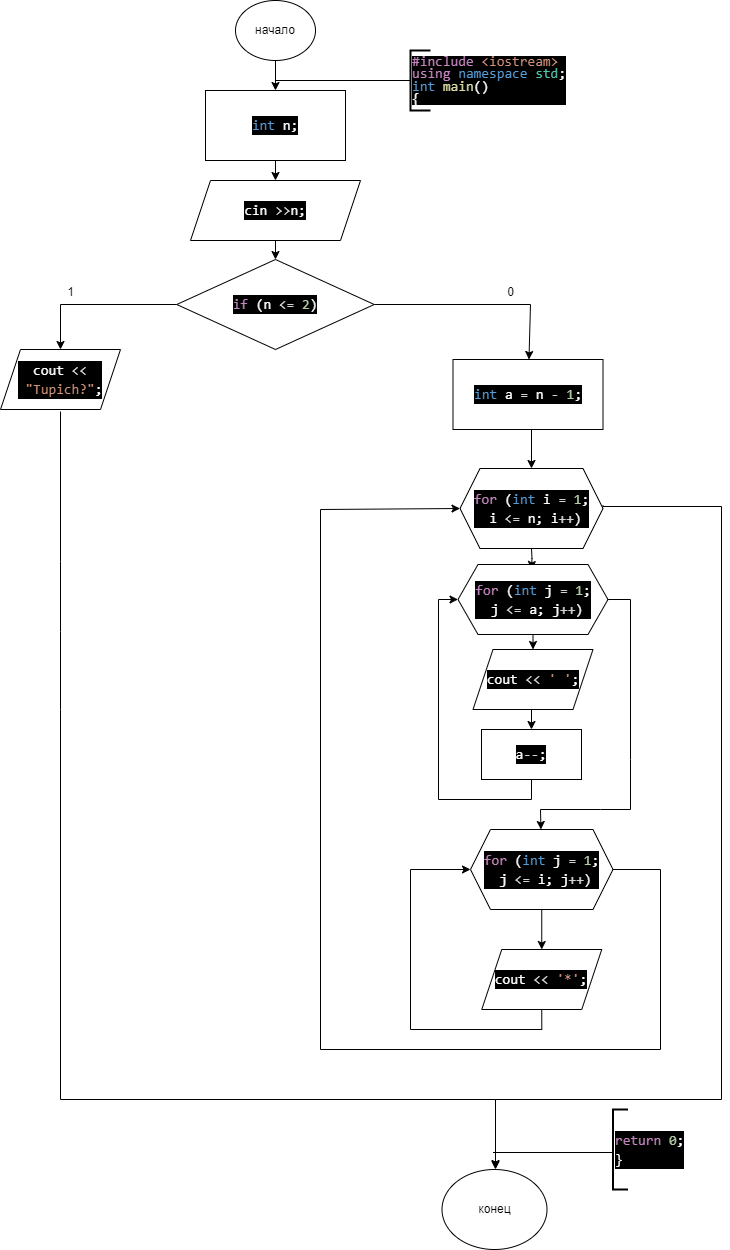

The diagram above was exported from draw.io. Its source (the exported page's mxGraphModel, read from the mxfile embedded in the PNG):
<mxGraphModel dx="1050" dy="575" grid="1" gridSize="10" guides="1" tooltips="1" connect="1" arrows="0" fold="1" page="1" pageScale="1" pageWidth="827" pageHeight="1169" math="0" shadow="0">
  <root>
    <mxCell id="0" />
    <mxCell id="1" parent="0" />
    <mxCell id="XJWWIAQlXJzDpfJ-bgBM-1" value="начало" style="ellipse;whiteSpace=wrap;html=1;" parent="1" vertex="1">
      <mxGeometry x="315" y="21" width="80" height="60" as="geometry" />
    </mxCell>
    <mxCell id="nz0h7kFeMYADOyucJ2ar-1" value="" style="endArrow=classic;html=1;rounded=0;exitX=0.5;exitY=1;exitDx=0;exitDy=0;" parent="1" source="XJWWIAQlXJzDpfJ-bgBM-1" target="nz0h7kFeMYADOyucJ2ar-2" edge="1">
      <mxGeometry width="50" height="50" relative="1" as="geometry">
        <mxPoint x="345" y="311" as="sourcePoint" />
        <mxPoint x="355" y="111" as="targetPoint" />
      </mxGeometry>
    </mxCell>
    <mxCell id="nz0h7kFeMYADOyucJ2ar-2" value="&lt;div style=&quot;color: rgb(255, 255, 255); background-color: rgb(0, 0, 0); font-family: Consolas, &amp;quot;Courier New&amp;quot;, monospace; font-size: 14px; line-height: 19px; white-space: pre;&quot;&gt;&lt;div style=&quot;line-height: 19px;&quot;&gt;&lt;div style=&quot;line-height: 19px;&quot;&gt;&lt;div style=&quot;line-height: 19px;&quot;&gt;&lt;span style=&quot;color: #569cd6;&quot;&gt;int&lt;/span&gt; n;&lt;/div&gt;&lt;/div&gt;&lt;/div&gt;&lt;/div&gt;" style="rounded=0;whiteSpace=wrap;html=1;" parent="1" vertex="1">
      <mxGeometry x="285" y="111" width="140" height="70" as="geometry" />
    </mxCell>
    <mxCell id="nz0h7kFeMYADOyucJ2ar-3" value="" style="endArrow=classic;html=1;rounded=0;exitX=0.5;exitY=1;exitDx=0;exitDy=0;entryX=0.5;entryY=0;entryDx=0;entryDy=0;" parent="1" source="nz0h7kFeMYADOyucJ2ar-2" target="nz0h7kFeMYADOyucJ2ar-17" edge="1">
      <mxGeometry width="50" height="50" relative="1" as="geometry">
        <mxPoint x="390" y="311" as="sourcePoint" />
        <mxPoint x="400" y="191" as="targetPoint" />
      </mxGeometry>
    </mxCell>
    <mxCell id="nz0h7kFeMYADOyucJ2ar-12" value="" style="endArrow=none;html=1;rounded=0;entryX=0;entryY=0.5;entryDx=0;entryDy=0;entryPerimeter=0;" parent="1" target="nz0h7kFeMYADOyucJ2ar-16" edge="1">
      <mxGeometry width="50" height="50" relative="1" as="geometry">
        <mxPoint x="355" y="101" as="sourcePoint" />
        <mxPoint x="412.5" y="101" as="targetPoint" />
      </mxGeometry>
    </mxCell>
    <mxCell id="nz0h7kFeMYADOyucJ2ar-16" value="&lt;div style=&quot;color: rgb(255, 255, 255); background-color: rgb(0, 0, 0); font-family: Consolas, &amp;quot;Courier New&amp;quot;, monospace; font-size: 14px; line-height: 86%; white-space-collapse: preserve;&quot;&gt;&lt;div&gt;&lt;span style=&quot;color: #c586c0;&quot;&gt;#include&lt;/span&gt;&lt;span style=&quot;color: #569cd6;&quot;&gt; &lt;/span&gt;&lt;span style=&quot;color: #ce9178;&quot;&gt;&amp;lt;iostream&amp;gt;&lt;/span&gt;&lt;/div&gt;&lt;div style=&quot;line-height: 86%;&quot;&gt;&lt;span style=&quot;color: #c586c0;&quot;&gt;using&lt;/span&gt; &lt;span style=&quot;color: #569cd6;&quot;&gt;namespace&lt;/span&gt; &lt;span style=&quot;color: #4ec9b0;&quot;&gt;std&lt;/span&gt;;&lt;/div&gt;&lt;div&gt;&lt;span style=&quot;color: #569cd6;&quot;&gt;int&lt;/span&gt; &lt;span style=&quot;color: #dcdcaa;&quot;&gt;main&lt;/span&gt;()&lt;/div&gt;&lt;div&gt;{&lt;/div&gt;&lt;/div&gt;" style="strokeWidth=2;html=1;shape=mxgraph.flowchart.annotation_1;align=left;pointerEvents=1;" parent="1" vertex="1">
      <mxGeometry x="490" y="71" width="20" height="60" as="geometry" />
    </mxCell>
    <mxCell id="nz0h7kFeMYADOyucJ2ar-17" value="&lt;div style=&quot;color: rgb(255, 255, 255); background-color: rgb(0, 0, 0); font-family: Consolas, &amp;quot;Courier New&amp;quot;, monospace; font-size: 14px; line-height: 19px; white-space: pre;&quot;&gt;&lt;div style=&quot;line-height: 19px;&quot;&gt;&lt;div style=&quot;line-height: 19px;&quot;&gt;cin &lt;span style=&quot;color: #d4d4d4;&quot;&gt;&amp;gt;&amp;gt;&lt;/span&gt;n;&lt;/div&gt;&lt;/div&gt;&lt;/div&gt;" style="shape=parallelogram;perimeter=parallelogramPerimeter;whiteSpace=wrap;html=1;fixedSize=1;" parent="1" vertex="1">
      <mxGeometry x="270" y="201" width="170" height="60" as="geometry" />
    </mxCell>
    <mxCell id="nz0h7kFeMYADOyucJ2ar-19" value="" style="endArrow=classic;html=1;rounded=0;exitX=0.5;exitY=1;exitDx=0;exitDy=0;" parent="1" source="nz0h7kFeMYADOyucJ2ar-17" edge="1">
      <mxGeometry width="50" height="50" relative="1" as="geometry">
        <mxPoint x="500" y="321" as="sourcePoint" />
        <mxPoint x="355" y="280" as="targetPoint" />
      </mxGeometry>
    </mxCell>
    <mxCell id="nz0h7kFeMYADOyucJ2ar-32" value="&lt;div style=&quot;color: rgb(255, 255, 255); background-color: rgb(0, 0, 0); font-family: Consolas, &amp;quot;Courier New&amp;quot;, monospace; font-size: 14px; line-height: 19px; white-space: pre;&quot;&gt;&lt;div style=&quot;line-height: 19px;&quot;&gt;&lt;div style=&quot;line-height: 19px;&quot;&gt;&lt;div style=&quot;line-height: 19px;&quot;&gt;&lt;div style=&quot;line-height: 19px;&quot;&gt;&lt;span style=&quot;color: #c586c0;&quot;&gt;if&lt;/span&gt; (n &lt;span style=&quot;color: #d4d4d4;&quot;&gt;&amp;lt;=&lt;/span&gt; &lt;span style=&quot;color: #b5cea8;&quot;&gt;2&lt;/span&gt;)&lt;/div&gt;&lt;/div&gt;&lt;/div&gt;&lt;/div&gt;&lt;/div&gt;" style="rhombus;whiteSpace=wrap;html=1;" parent="1" vertex="1">
      <mxGeometry x="256.25" y="280" width="197.5" height="90" as="geometry" />
    </mxCell>
    <mxCell id="nz0h7kFeMYADOyucJ2ar-34" value="" style="endArrow=classic;html=1;rounded=0;exitX=0.5;exitY=1;exitDx=0;exitDy=0;" parent="1" source="nz0h7kFeMYADOyucJ2ar-60" edge="1">
      <mxGeometry width="50" height="50" relative="1" as="geometry">
        <mxPoint x="542.5" y="529" as="sourcePoint" />
        <mxPoint x="611" y="590" as="targetPoint" />
        <Array as="points">
          <mxPoint x="611.5" y="579" />
        </Array>
      </mxGeometry>
    </mxCell>
    <mxCell id="nz0h7kFeMYADOyucJ2ar-35" value="" style="endArrow=classic;html=1;rounded=0;exitX=0;exitY=0.5;exitDx=0;exitDy=0;" parent="1" source="nz0h7kFeMYADOyucJ2ar-32" target="nz0h7kFeMYADOyucJ2ar-61" edge="1">
      <mxGeometry width="50" height="50" relative="1" as="geometry">
        <mxPoint x="300" y="330" as="sourcePoint" />
        <mxPoint x="230" y="370" as="targetPoint" />
        <Array as="points">
          <mxPoint x="140" y="325" />
        </Array>
      </mxGeometry>
    </mxCell>
    <mxCell id="nz0h7kFeMYADOyucJ2ar-36" value="" style="endArrow=classic;html=1;rounded=0;exitX=1;exitY=0.5;exitDx=0;exitDy=0;" parent="1" source="nz0h7kFeMYADOyucJ2ar-32" target="z6G44Q14sRvWBYFmFMvJ-1" edge="1">
      <mxGeometry width="50" height="50" relative="1" as="geometry">
        <mxPoint x="430" y="330" as="sourcePoint" />
        <mxPoint x="490" y="360" as="targetPoint" />
        <Array as="points">
          <mxPoint x="610" y="325" />
        </Array>
      </mxGeometry>
    </mxCell>
    <mxCell id="nz0h7kFeMYADOyucJ2ar-47" value="" style="endArrow=none;html=1;rounded=0;entryX=0.5;entryY=1;entryDx=0;entryDy=0;" parent="1" edge="1">
      <mxGeometry width="50" height="50" relative="1" as="geometry">
        <mxPoint x="140" y="840" as="sourcePoint" />
        <mxPoint x="140" y="432" as="targetPoint" />
        <Array as="points">
          <mxPoint x="140" y="730" />
          <mxPoint x="140" y="652" />
          <mxPoint x="140" y="582" />
        </Array>
      </mxGeometry>
    </mxCell>
    <mxCell id="nz0h7kFeMYADOyucJ2ar-55" value="конец" style="ellipse;whiteSpace=wrap;html=1;" parent="1" vertex="1">
      <mxGeometry x="521.5" y="1190" width="105" height="80" as="geometry" />
    </mxCell>
    <mxCell id="nz0h7kFeMYADOyucJ2ar-56" value="" style="endArrow=none;html=1;rounded=0;" parent="1" edge="1">
      <mxGeometry width="50" height="50" relative="1" as="geometry">
        <mxPoint x="572.5" y="1173" as="sourcePoint" />
        <mxPoint x="692.5" y="1173" as="targetPoint" />
      </mxGeometry>
    </mxCell>
    <mxCell id="nz0h7kFeMYADOyucJ2ar-57" value="&lt;div style=&quot;color: rgb(255, 255, 255); background-color: rgb(0, 0, 0); font-family: Consolas, &amp;quot;Courier New&amp;quot;, monospace; font-size: 14px; line-height: 19px; white-space-collapse: preserve;&quot;&gt;&lt;span style=&quot;color: #c586c0;&quot;&gt;return&lt;/span&gt; &lt;span style=&quot;color: #b5cea8;&quot;&gt;0&lt;/span&gt;;&lt;/div&gt;&lt;div style=&quot;color: rgb(255, 255, 255); background-color: rgb(0, 0, 0); font-family: Consolas, &amp;quot;Courier New&amp;quot;, monospace; font-size: 14px; line-height: 19px; white-space-collapse: preserve;&quot;&gt;}&lt;/div&gt;" style="strokeWidth=2;html=1;shape=mxgraph.flowchart.annotation_1;align=left;pointerEvents=1;" parent="1" vertex="1">
      <mxGeometry x="692.5" y="1130" width="15" height="80" as="geometry" />
    </mxCell>
    <mxCell id="z6G44Q14sRvWBYFmFMvJ-12" style="edgeStyle=orthogonalEdgeStyle;rounded=0;orthogonalLoop=1;jettySize=auto;html=1;exitX=1;exitY=0.5;exitDx=0;exitDy=0;entryX=0.5;entryY=0;entryDx=0;entryDy=0;" parent="1" edge="1">
      <mxGeometry relative="1" as="geometry">
        <mxPoint x="575" y="1189" as="targetPoint" />
        <mxPoint x="682.5" y="526" as="sourcePoint" />
        <Array as="points">
          <mxPoint x="683" y="527" />
          <mxPoint x="801" y="527" />
          <mxPoint x="801" y="1120" />
          <mxPoint x="575" y="1120" />
        </Array>
      </mxGeometry>
    </mxCell>
    <mxCell id="nz0h7kFeMYADOyucJ2ar-60" value="&lt;div style=&quot;color: rgb(255, 255, 255); background-color: rgb(0, 0, 0); font-family: Consolas, &amp;quot;Courier New&amp;quot;, monospace; font-size: 14px; line-height: 19px; white-space: pre;&quot;&gt;&lt;div style=&quot;line-height: 19px;&quot;&gt;&lt;div style=&quot;line-height: 19px;&quot;&gt;&lt;div style=&quot;line-height: 19px;&quot;&gt;&lt;span style=&quot;color: #c586c0;&quot;&gt;for&lt;/span&gt; (&lt;span style=&quot;color: #569cd6;&quot;&gt;int&lt;/span&gt; i &lt;span style=&quot;color: #d4d4d4;&quot;&gt;=&lt;/span&gt; &lt;span style=&quot;color: #b5cea8;&quot;&gt;1&lt;/span&gt;;&lt;/div&gt;&lt;div style=&quot;line-height: 19px;&quot;&gt; i &lt;span style=&quot;color: #d4d4d4;&quot;&gt;&amp;lt;=&lt;/span&gt; n; i&lt;span style=&quot;color: #d4d4d4;&quot;&gt;++&lt;/span&gt;)&lt;/div&gt;&lt;/div&gt;&lt;/div&gt;&lt;/div&gt;" style="shape=hexagon;perimeter=hexagonPerimeter2;whiteSpace=wrap;html=1;fixedSize=1;" parent="1" vertex="1">
      <mxGeometry x="539.5" y="489" width="143" height="80" as="geometry" />
    </mxCell>
    <mxCell id="nz0h7kFeMYADOyucJ2ar-61" value="&lt;div style=&quot;color: rgb(255, 255, 255); background-color: rgb(0, 0, 0); font-family: Consolas, &amp;quot;Courier New&amp;quot;, monospace; font-size: 14px; line-height: 19px; white-space: pre;&quot;&gt;cout &lt;span style=&quot;color: #d4d4d4;&quot;&gt;&amp;lt;&amp;lt;&lt;/span&gt;&lt;/div&gt;&lt;div style=&quot;color: rgb(255, 255, 255); background-color: rgb(0, 0, 0); font-family: Consolas, &amp;quot;Courier New&amp;quot;, monospace; font-size: 14px; line-height: 19px; white-space: pre;&quot;&gt; &lt;span style=&quot;color: #ce9178;&quot;&gt;&quot;Tupich?&quot;&lt;/span&gt;;&lt;/div&gt;" style="shape=parallelogram;perimeter=parallelogramPerimeter;whiteSpace=wrap;html=1;fixedSize=1;" parent="1" vertex="1">
      <mxGeometry x="80" y="370" width="120" height="60" as="geometry" />
    </mxCell>
    <mxCell id="nz0h7kFeMYADOyucJ2ar-68" value="&lt;div style=&quot;color: rgb(255, 255, 255); background-color: rgb(0, 0, 0); font-family: Consolas, &amp;quot;Courier New&amp;quot;, monospace; font-size: 14px; line-height: 19px; white-space: pre;&quot;&gt;&lt;div style=&quot;line-height: 19px;&quot;&gt;&lt;div style=&quot;line-height: 19px;&quot;&gt;&lt;span style=&quot;color: #c586c0;&quot;&gt;for&lt;/span&gt; (&lt;span style=&quot;color: #569cd6;&quot;&gt;int&lt;/span&gt; j &lt;span style=&quot;color: #d4d4d4;&quot;&gt;=&lt;/span&gt; &lt;span style=&quot;color: #b5cea8;&quot;&gt;1&lt;/span&gt;;&lt;/div&gt;&lt;div style=&quot;line-height: 19px;&quot;&gt; j &lt;span style=&quot;color: #d4d4d4;&quot;&gt;&amp;lt;=&lt;/span&gt; a; j&lt;span style=&quot;color: #d4d4d4;&quot;&gt;++&lt;/span&gt;)&lt;/div&gt;&lt;/div&gt;&lt;/div&gt;" style="shape=hexagon;perimeter=hexagonPerimeter2;whiteSpace=wrap;html=1;fixedSize=1;spacing=2;" parent="1" vertex="1">
      <mxGeometry x="537.5" y="585" width="150" height="70" as="geometry" />
    </mxCell>
    <mxCell id="nz0h7kFeMYADOyucJ2ar-70" value="" style="endArrow=classic;html=1;rounded=0;exitX=0.5;exitY=1;exitDx=0;exitDy=0;entryX=0.5;entryY=0;entryDx=0;entryDy=0;" parent="1" source="nz0h7kFeMYADOyucJ2ar-68" target="z6G44Q14sRvWBYFmFMvJ-11" edge="1">
      <mxGeometry width="50" height="50" relative="1" as="geometry">
        <mxPoint x="432.5" y="739" as="sourcePoint" />
        <mxPoint x="612.5" y="699" as="targetPoint" />
      </mxGeometry>
    </mxCell>
    <mxCell id="nz0h7kFeMYADOyucJ2ar-72" value="" style="endArrow=classic;html=1;rounded=0;exitX=1;exitY=0.5;exitDx=0;exitDy=0;" parent="1" source="nz0h7kFeMYADOyucJ2ar-68" target="z6G44Q14sRvWBYFmFMvJ-3" edge="1">
      <mxGeometry width="50" height="50" relative="1" as="geometry">
        <mxPoint x="432.5" y="739" as="sourcePoint" />
        <mxPoint x="620" y="820" as="targetPoint" />
        <Array as="points">
          <mxPoint x="710" y="620" />
          <mxPoint x="710" y="780" />
          <mxPoint x="710" y="830" />
          <mxPoint x="680" y="830" />
          <mxPoint x="620" y="830" />
        </Array>
      </mxGeometry>
    </mxCell>
    <mxCell id="nz0h7kFeMYADOyucJ2ar-76" value="" style="endArrow=classic;html=1;rounded=0;entryX=0.5;entryY=0;entryDx=0;entryDy=0;" parent="1" edge="1">
      <mxGeometry width="50" height="50" relative="1" as="geometry">
        <mxPoint x="140" y="830" as="sourcePoint" />
        <mxPoint x="575" y="1190" as="targetPoint" />
        <Array as="points">
          <mxPoint x="140" y="1120" />
          <mxPoint x="575" y="1120" />
        </Array>
      </mxGeometry>
    </mxCell>
    <mxCell id="z6G44Q14sRvWBYFmFMvJ-2" style="edgeStyle=orthogonalEdgeStyle;rounded=0;orthogonalLoop=1;jettySize=auto;html=1;exitX=0.5;exitY=1;exitDx=0;exitDy=0;entryX=0.5;entryY=0;entryDx=0;entryDy=0;" parent="1" source="z6G44Q14sRvWBYFmFMvJ-1" target="nz0h7kFeMYADOyucJ2ar-60" edge="1">
      <mxGeometry relative="1" as="geometry" />
    </mxCell>
    <mxCell id="z6G44Q14sRvWBYFmFMvJ-1" value="&lt;div style=&quot;color: rgb(255, 255, 255); background-color: rgb(0, 0, 0); font-family: Consolas, &amp;quot;Courier New&amp;quot;, monospace; font-size: 14px; line-height: 19px; white-space: pre;&quot;&gt;&lt;div&gt;&lt;/div&gt;&lt;div&gt;&lt;div style=&quot;line-height: 19px;&quot;&gt;&lt;span style=&quot;color: #569cd6;&quot;&gt;int&lt;/span&gt; a &lt;span style=&quot;color: #d4d4d4;&quot;&gt;=&lt;/span&gt; n &lt;span style=&quot;color: #d4d4d4;&quot;&gt;-&lt;/span&gt; &lt;span style=&quot;color: #b5cea8;&quot;&gt;1&lt;/span&gt;;&lt;/div&gt;&lt;/div&gt;&lt;/div&gt;" style="rounded=0;whiteSpace=wrap;html=1;" parent="1" vertex="1">
      <mxGeometry x="532.5" y="380" width="150" height="70" as="geometry" />
    </mxCell>
    <mxCell id="z6G44Q14sRvWBYFmFMvJ-5" style="edgeStyle=orthogonalEdgeStyle;rounded=0;orthogonalLoop=1;jettySize=auto;html=1;exitX=0.5;exitY=1;exitDx=0;exitDy=0;" parent="1" source="z6G44Q14sRvWBYFmFMvJ-3" target="z6G44Q14sRvWBYFmFMvJ-10" edge="1">
      <mxGeometry relative="1" as="geometry">
        <mxPoint x="621.25" y="970" as="targetPoint" />
      </mxGeometry>
    </mxCell>
    <mxCell id="z6G44Q14sRvWBYFmFMvJ-3" value="&lt;div style=&quot;color: rgb(255, 255, 255); background-color: rgb(0, 0, 0); font-family: Consolas, &amp;quot;Courier New&amp;quot;, monospace; font-size: 14px; line-height: 19px; white-space: pre;&quot;&gt;&lt;div style=&quot;line-height: 19px;&quot;&gt;&lt;span style=&quot;color: #c586c0;&quot;&gt;for&lt;/span&gt; (&lt;span style=&quot;color: #569cd6;&quot;&gt;int&lt;/span&gt; j &lt;span style=&quot;color: #d4d4d4;&quot;&gt;=&lt;/span&gt; &lt;span style=&quot;color: #b5cea8;&quot;&gt;1&lt;/span&gt;;&lt;/div&gt;&lt;div style=&quot;line-height: 19px;&quot;&gt; j &lt;span style=&quot;color: #d4d4d4;&quot;&gt;&amp;lt;=&lt;/span&gt; i; j&lt;span style=&quot;color: #d4d4d4;&quot;&gt;++&lt;/span&gt;)&lt;/div&gt;&lt;/div&gt;" style="shape=hexagon;perimeter=hexagonPerimeter2;whiteSpace=wrap;html=1;fixedSize=1;" parent="1" vertex="1">
      <mxGeometry x="550" y="850" width="142.5" height="80" as="geometry" />
    </mxCell>
    <mxCell id="z6G44Q14sRvWBYFmFMvJ-7" style="edgeStyle=orthogonalEdgeStyle;rounded=0;orthogonalLoop=1;jettySize=auto;html=1;exitX=0.5;exitY=1;exitDx=0;exitDy=0;entryX=0;entryY=0.5;entryDx=0;entryDy=0;" parent="1" target="z6G44Q14sRvWBYFmFMvJ-3" edge="1">
      <mxGeometry relative="1" as="geometry">
        <mxPoint x="621.25" y="1030" as="sourcePoint" />
        <Array as="points">
          <mxPoint x="621" y="1050" />
          <mxPoint x="490" y="1050" />
          <mxPoint x="490" y="890" />
        </Array>
      </mxGeometry>
    </mxCell>
    <mxCell id="z6G44Q14sRvWBYFmFMvJ-10" value="&lt;div style=&quot;color: rgb(255, 255, 255); background-color: rgb(0, 0, 0); font-family: Consolas, &amp;quot;Courier New&amp;quot;, monospace; font-size: 14px; line-height: 19px; white-space: pre;&quot;&gt;cout &lt;span style=&quot;color: #d4d4d4;&quot;&gt;&amp;lt;&amp;lt;&lt;/span&gt; &lt;span style=&quot;color: #ce9178;&quot;&gt;'*'&lt;/span&gt;;&lt;/div&gt;" style="shape=parallelogram;perimeter=parallelogramPerimeter;whiteSpace=wrap;html=1;fixedSize=1;" parent="1" vertex="1">
      <mxGeometry x="561.25" y="970" width="120" height="60" as="geometry" />
    </mxCell>
    <mxCell id="z6G44Q14sRvWBYFmFMvJ-17" style="edgeStyle=orthogonalEdgeStyle;rounded=0;orthogonalLoop=1;jettySize=auto;html=1;exitX=0.5;exitY=1;exitDx=0;exitDy=0;entryX=0.5;entryY=0;entryDx=0;entryDy=0;" parent="1" source="z6G44Q14sRvWBYFmFMvJ-11" target="z6G44Q14sRvWBYFmFMvJ-16" edge="1">
      <mxGeometry relative="1" as="geometry" />
    </mxCell>
    <mxCell id="z6G44Q14sRvWBYFmFMvJ-11" value="&lt;div style=&quot;color: rgb(255, 255, 255); background-color: rgb(0, 0, 0); font-family: Consolas, &amp;quot;Courier New&amp;quot;, monospace; font-size: 14px; line-height: 19px; white-space: pre;&quot;&gt;cout &lt;span style=&quot;color: #d4d4d4;&quot;&gt;&amp;lt;&amp;lt;&lt;/span&gt; &lt;span style=&quot;color: #ce9178;&quot;&gt;' '&lt;/span&gt;;&lt;/div&gt;" style="shape=parallelogram;perimeter=parallelogramPerimeter;whiteSpace=wrap;html=1;fixedSize=1;" parent="1" vertex="1">
      <mxGeometry x="552.5" y="670" width="120" height="60" as="geometry" />
    </mxCell>
    <mxCell id="z6G44Q14sRvWBYFmFMvJ-15" style="edgeStyle=orthogonalEdgeStyle;rounded=0;orthogonalLoop=1;jettySize=auto;html=1;exitX=0.5;exitY=0;exitDx=0;exitDy=0;entryX=0;entryY=0.5;entryDx=0;entryDy=0;" parent="1" target="nz0h7kFeMYADOyucJ2ar-60" edge="1">
      <mxGeometry relative="1" as="geometry">
        <mxPoint x="539.5" y="533" as="targetPoint" />
        <mxPoint x="400" y="854" as="sourcePoint" />
        <Array as="points">
          <mxPoint x="400" y="530" />
        </Array>
      </mxGeometry>
    </mxCell>
    <mxCell id="z6G44Q14sRvWBYFmFMvJ-18" style="edgeStyle=orthogonalEdgeStyle;rounded=0;orthogonalLoop=1;jettySize=auto;html=1;exitX=0.5;exitY=1;exitDx=0;exitDy=0;entryX=0;entryY=0.5;entryDx=0;entryDy=0;" parent="1" source="z6G44Q14sRvWBYFmFMvJ-16" target="nz0h7kFeMYADOyucJ2ar-68" edge="1">
      <mxGeometry relative="1" as="geometry">
        <Array as="points">
          <mxPoint x="611" y="820" />
          <mxPoint x="518" y="820" />
          <mxPoint x="518" y="620" />
        </Array>
      </mxGeometry>
    </mxCell>
    <mxCell id="z6G44Q14sRvWBYFmFMvJ-16" value="&lt;div style=&quot;color: rgb(255, 255, 255); background-color: rgb(0, 0, 0); font-family: Consolas, &amp;quot;Courier New&amp;quot;, monospace; font-size: 14px; line-height: 19px; white-space: pre;&quot;&gt;a&lt;span style=&quot;color: #d4d4d4;&quot;&gt;--&lt;/span&gt;;&lt;/div&gt;" style="rounded=0;whiteSpace=wrap;html=1;" parent="1" vertex="1">
      <mxGeometry x="561" y="750" width="100" height="50" as="geometry" />
    </mxCell>
    <mxCell id="z6G44Q14sRvWBYFmFMvJ-19" value="" style="endArrow=none;html=1;rounded=0;entryX=1;entryY=0.5;entryDx=0;entryDy=0;" parent="1" target="z6G44Q14sRvWBYFmFMvJ-3" edge="1">
      <mxGeometry width="50" height="50" relative="1" as="geometry">
        <mxPoint x="400" y="850" as="sourcePoint" />
        <mxPoint x="440" y="1060" as="targetPoint" />
        <Array as="points">
          <mxPoint x="400" y="1070" />
          <mxPoint x="740" y="1070" />
          <mxPoint x="740" y="890" />
        </Array>
      </mxGeometry>
    </mxCell>
    <mxCell id="q_zjdWuPQr0cDDNdwIId-1" value="1" style="text;html=1;align=center;verticalAlign=middle;resizable=0;points=[];autosize=1;strokeColor=none;fillColor=none;" vertex="1" parent="1">
      <mxGeometry x="135" y="298" width="30" height="30" as="geometry" />
    </mxCell>
    <mxCell id="q_zjdWuPQr0cDDNdwIId-2" value="0" style="text;html=1;align=center;verticalAlign=middle;resizable=0;points=[];autosize=1;strokeColor=none;fillColor=none;" vertex="1" parent="1">
      <mxGeometry x="575" y="298" width="30" height="30" as="geometry" />
    </mxCell>
  </root>
</mxGraphModel>